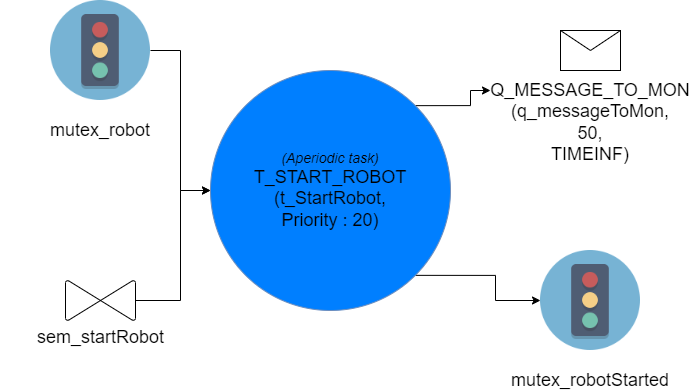

The diagram above was exported from draw.io. Its source (the exported page's mxGraphModel, read from the mxfile embedded in the PNG):
<mxGraphModel dx="4090" dy="621" grid="1" gridSize="10" guides="1" tooltips="1" connect="1" arrows="1" fold="1" page="0" pageScale="1" pageWidth="827" pageHeight="1169" math="0" shadow="0">
  <root>
    <mxCell id="0" />
    <mxCell id="1" parent="0" />
    <mxCell id="kFsc7GFcIruaIo0zgDE4-12" style="edgeStyle=orthogonalEdgeStyle;rounded=0;orthogonalLoop=1;jettySize=auto;html=1;exitX=1;exitY=0;exitDx=0;exitDy=0;entryX=0;entryY=0.5;entryDx=0;entryDy=0;" parent="1" source="kFsc7GFcIruaIo0zgDE4-1" target="kFsc7GFcIruaIo0zgDE4-8" edge="1">
      <mxGeometry relative="1" as="geometry" />
    </mxCell>
    <mxCell id="kFsc7GFcIruaIo0zgDE4-13" style="edgeStyle=orthogonalEdgeStyle;rounded=0;orthogonalLoop=1;jettySize=auto;html=1;exitX=1;exitY=1;exitDx=0;exitDy=0;entryX=0;entryY=0.5;entryDx=0;entryDy=0;" parent="1" source="kFsc7GFcIruaIo0zgDE4-1" target="kFsc7GFcIruaIo0zgDE4-10" edge="1">
      <mxGeometry relative="1" as="geometry" />
    </mxCell>
    <mxCell id="kFsc7GFcIruaIo0zgDE4-1" value="&lt;font&gt;&lt;i&gt;&lt;font style=&quot;font-size: 14px&quot;&gt;(Aperiodic task)&lt;br&gt;&lt;/font&gt;&lt;/i&gt;&lt;font size=&quot;4&quot;&gt;T_START_ROBOT&lt;/font&gt;&lt;br&gt;&lt;font size=&quot;4&quot;&gt;(t_StartRobot,&lt;/font&gt;&lt;/font&gt;&lt;div&gt;&lt;font&gt;&lt;font size=&quot;4&quot;&gt;Priority : 20)&lt;/font&gt;&lt;br&gt;&lt;/font&gt;&lt;/div&gt;" style="ellipse;whiteSpace=wrap;html=1;aspect=fixed;fillColor=#007FFF;strokeColor=#6c8ebf;" parent="1" vertex="1">
      <mxGeometry x="-2220" y="440" width="240" height="240" as="geometry" />
    </mxCell>
    <mxCell id="kFsc7GFcIruaIo0zgDE4-2" value="" style="group" parent="1" vertex="1" connectable="0">
      <mxGeometry x="-2430" y="370" width="200" height="140" as="geometry" />
    </mxCell>
    <mxCell id="kFsc7GFcIruaIo0zgDE4-3" value="" style="shape=image;verticalLabelPosition=bottom;labelBackgroundColor=#ffffff;verticalAlign=top;aspect=fixed;imageAspect=0;image=data:image/png,(base64 omitted: 6340 chars);" parent="kFsc7GFcIruaIo0zgDE4-2" vertex="1">
      <mxGeometry x="50" width="100" height="100" as="geometry" />
    </mxCell>
    <mxCell id="kFsc7GFcIruaIo0zgDE4-4" value="&lt;font style=&quot;font-size: 18px;&quot;&gt;mutex_robot&lt;/font&gt;" style="text;html=1;strokeColor=none;fillColor=none;align=center;verticalAlign=middle;whiteSpace=wrap;rounded=0;" parent="kFsc7GFcIruaIo0zgDE4-2" vertex="1">
      <mxGeometry y="120" width="200" height="20" as="geometry" />
    </mxCell>
    <mxCell id="kFsc7GFcIruaIo0zgDE4-5" style="edgeStyle=orthogonalEdgeStyle;rounded=0;orthogonalLoop=1;jettySize=auto;html=1;entryX=0;entryY=0.5;entryDx=0;entryDy=0;" parent="1" source="kFsc7GFcIruaIo0zgDE4-3" target="kFsc7GFcIruaIo0zgDE4-1" edge="1">
      <mxGeometry relative="1" as="geometry" />
    </mxCell>
    <mxCell id="kFsc7GFcIruaIo0zgDE4-6" value="" style="group" parent="1" vertex="1" connectable="0">
      <mxGeometry x="-1940" y="400" width="200" height="70" as="geometry" />
    </mxCell>
    <mxCell id="kFsc7GFcIruaIo0zgDE4-7" value="" style="shape=message;html=1;whiteSpace=wrap;html=1;outlineConnect=0;" parent="kFsc7GFcIruaIo0zgDE4-6" vertex="1">
      <mxGeometry x="70" width="60" height="40" as="geometry" />
    </mxCell>
    <mxCell id="kFsc7GFcIruaIo0zgDE4-8" value="&lt;font style=&quot;font-size: 18px&quot;&gt;&lt;br&gt;&lt;br&gt;&lt;br&gt;Q_MESSAGE_TO_MON&lt;br&gt;(q_messageToMon,&lt;br&gt;50,&lt;br&gt;TIMEINF)&lt;br&gt;&lt;/font&gt;" style="text;html=1;strokeColor=none;fillColor=none;align=center;verticalAlign=middle;whiteSpace=wrap;rounded=0;" parent="kFsc7GFcIruaIo0zgDE4-6" vertex="1">
      <mxGeometry y="50" width="200" height="20" as="geometry" />
    </mxCell>
    <mxCell id="kFsc7GFcIruaIo0zgDE4-9" value="" style="group" parent="1" vertex="1" connectable="0">
      <mxGeometry x="-1940" y="620" width="200" height="140" as="geometry" />
    </mxCell>
    <mxCell id="kFsc7GFcIruaIo0zgDE4-10" value="" style="shape=image;verticalLabelPosition=bottom;labelBackgroundColor=#ffffff;verticalAlign=top;aspect=fixed;imageAspect=0;image=data:image/png,(base64 omitted: 6340 chars);" parent="kFsc7GFcIruaIo0zgDE4-9" vertex="1">
      <mxGeometry x="50" width="100" height="100" as="geometry" />
    </mxCell>
    <mxCell id="kFsc7GFcIruaIo0zgDE4-11" value="&lt;font style=&quot;font-size: 18px;&quot;&gt;mutex_robotStarted&lt;/font&gt;" style="text;html=1;strokeColor=none;fillColor=none;align=center;verticalAlign=middle;whiteSpace=wrap;rounded=0;" parent="kFsc7GFcIruaIo0zgDE4-9" vertex="1">
      <mxGeometry y="120" width="200" height="20" as="geometry" />
    </mxCell>
    <mxCell id="aiN-qpoBTEBWT5xuC7ix-3" style="edgeStyle=orthogonalEdgeStyle;rounded=0;orthogonalLoop=1;jettySize=auto;html=1;entryX=0;entryY=0.5;entryDx=0;entryDy=0;" parent="1" source="aiN-qpoBTEBWT5xuC7ix-1" target="kFsc7GFcIruaIo0zgDE4-1" edge="1">
      <mxGeometry relative="1" as="geometry">
        <Array as="points">
          <mxPoint x="-2250" y="670" />
          <mxPoint x="-2250" y="560" />
        </Array>
      </mxGeometry>
    </mxCell>
    <object label="&lt;font style=&quot;font-size: 18px;&quot;&gt;sem_startRobot&lt;/font&gt;" id="aiN-qpoBTEBWT5xuC7ix-1">
      <mxCell style="verticalLabelPosition=bottom;verticalAlign=top;html=1;shape=mxgraph.flowchart.collate;direction=south;rotation=0;" parent="1" vertex="1">
        <mxGeometry x="-2365" y="650" width="70" height="40" as="geometry" />
      </mxCell>
    </object>
  </root>
</mxGraphModel>